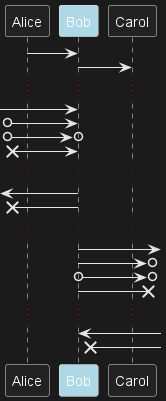

The diagram above was rendered by PlantUML. Its source (embedded in the PNG):
@startuml
participant Alice
participant Bob #lightblue
Alice -> Bob
Bob -> Carol
...
[-> Bob
[o-> Bob
[o->o Bob
[x-> Bob
...
[<- Bob
[x<- Bob
...
Bob ->]
Bob ->o]
Bob o->o]
Bob ->x]
...
Bob <-]
Bob x<-]

@enduml